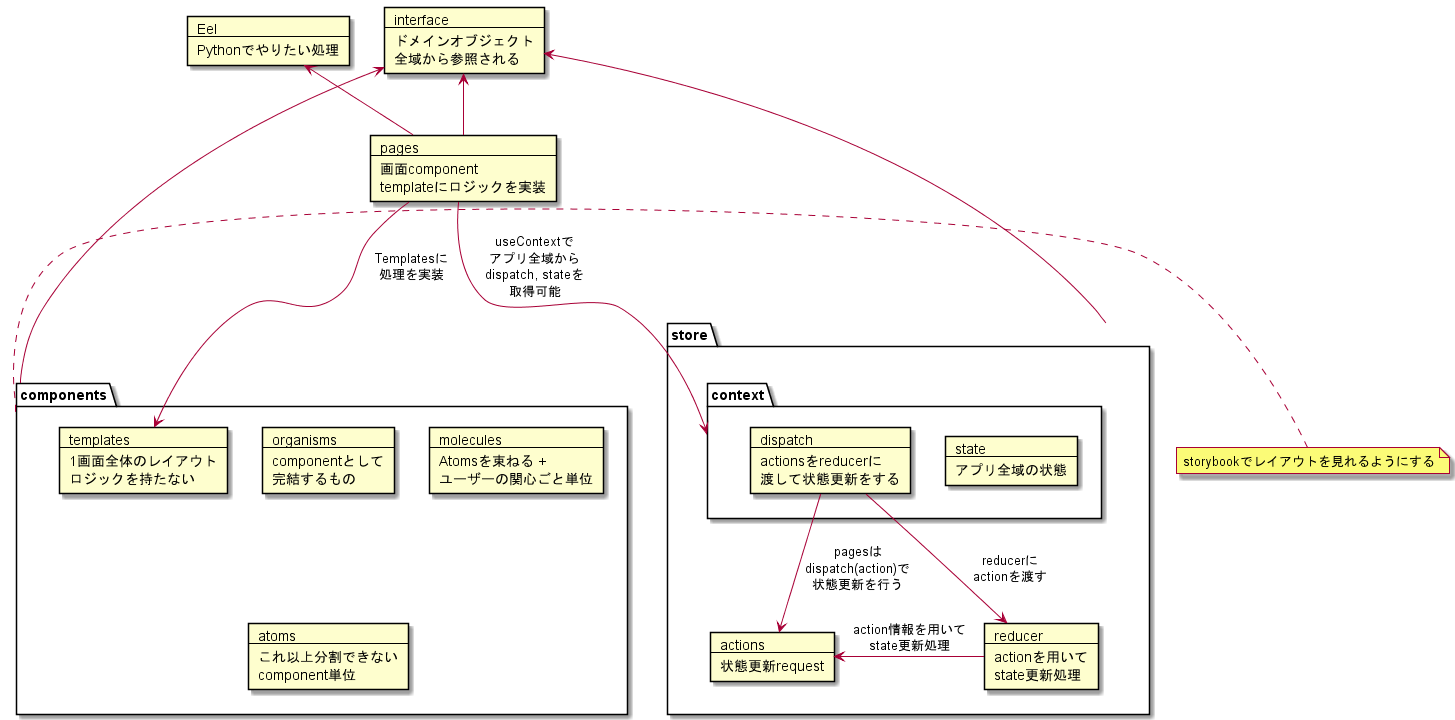

The diagram above was rendered by PlantUML. Its source (embedded in the PNG):
@startuml{basic.jpg}
package "components" {
  card templates [
  templates
  ----
  1画面全体のレイアウト
  ロジックを持たない
  ]
  card organisms [
  organisms
  ----
  componentとして
  完結するもの
  ]
  card molecules [
  molecules
  ----
  Atomsを束ねる +
  ユーザーの関心ごと単位
  ]
  card atoms [
  atoms
  ----
  これ以上分割できない
  component単位
  ]
}
note left of components: storybookでレイアウトを見れるようにする


package "store" {
  package "context" {
    card state [
    state
    ----
    アプリ全域の状態
    ]
    card dispatch [
    dispatch
    ----
    actionsをreducerに
    渡して状態更新をする
    ]
  }

  card actions [
  actions
  ----
  状態更新request
  ]
  card reducer [
  reducer
  ----
  actionを用いて
  state更新処理
  ]

  dispatch -down-> actions: pagesは\ndispatch(action)で\n状態更新を行う
  dispatch -down-> reducer: reducerに\nactionを渡す
  reducer -left-> actions: action情報を用いて\nstate更新処理
}


card pages [
pages
----
画面component
templateにロジックを実装
]

card interface [
interface
----
ドメインオブジェクト
全域から参照される
]

card Eel [
Eel
----
Pythonでやりたい処理
]

pages -down-> templates: Templatesに\n処理を実装
pages -down-> context: useContextで\nアプリ全域から\ndispatch, stateを\n取得可能
pages -up-> Eel
store -up-> interface
components -up-> interface
pages -up-> interface

@enduml